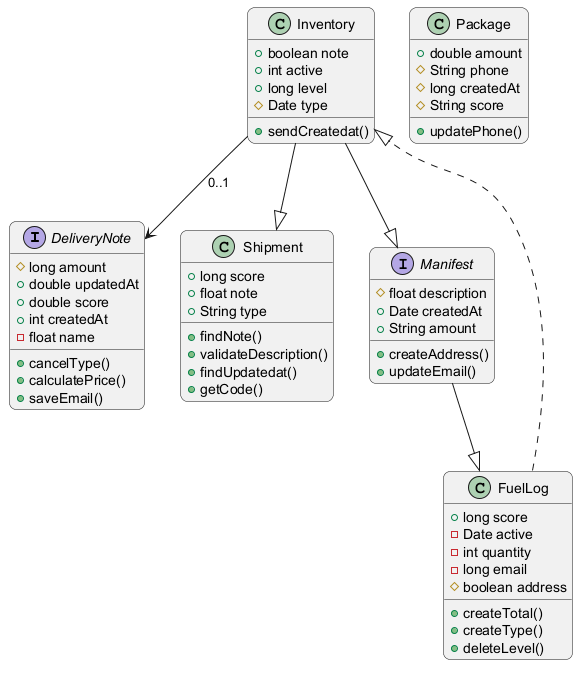

The diagram above was rendered by PlantUML. Its source (embedded in the PNG):
@startuml
skinparam backgroundColor #FFFFFF
skinparam roundCorner 15
interface DeliveryNote {
  #long amount
  +double updatedAt
  +double score
  +int createdAt
  -float name
  +cancelType()
  +calculatePrice()
  +saveEmail()
}
class Inventory {
  +boolean note
  +int active
  +long level
  #Date type
  +sendCreatedat()
}
class Package {
  +double amount
  #String phone
  #long createdAt
  #String score
  +updatePhone()
}
class Shipment {
  +long score
  +float note
  +String type
  +findNote()
  +validateDescription()
  +findUpdatedat()
  +getCode()
}
interface Manifest {
  #float description
  +Date createdAt
  +String amount
  +createAddress()
  +updateEmail()
}
class FuelLog {
  +long score
  -Date active
  -int quantity
  -long email
  #boolean address
  +createTotal()
  +createType()
  +deleteLevel()
}
Manifest --|> FuelLog
FuelLog ..|> Inventory
Inventory --|> Shipment
Inventory --> DeliveryNote : "0..1"
Inventory --|> Manifest
@enduml